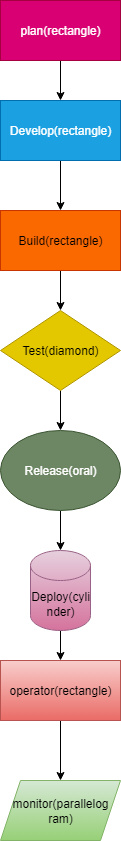

The diagram above was exported from draw.io. Its source (the exported page's mxGraphModel, read from the mxfile embedded in the PNG):
<mxGraphModel dx="1678" dy="875" grid="1" gridSize="10" guides="1" tooltips="1" connect="1" arrows="1" fold="1" page="1" pageScale="1" pageWidth="827" pageHeight="1169" math="0" shadow="0">
  <root>
    <mxCell id="0" />
    <mxCell id="1" parent="0" />
    <mxCell id="0ZkbxAqHrKA0qPnbUlHc-12" value="" style="edgeStyle=orthogonalEdgeStyle;rounded=0;orthogonalLoop=1;jettySize=auto;html=1;" edge="1" parent="1" source="0ZkbxAqHrKA0qPnbUlHc-1" target="0ZkbxAqHrKA0qPnbUlHc-4">
      <mxGeometry relative="1" as="geometry" />
    </mxCell>
    <mxCell id="0ZkbxAqHrKA0qPnbUlHc-1" value="Build(rectangle)" style="rounded=0;whiteSpace=wrap;html=1;fillColor=#fa6800;fontColor=#000000;strokeColor=#C73500;" vertex="1" parent="1">
      <mxGeometry x="320" y="230" width="120" height="60" as="geometry" />
    </mxCell>
    <mxCell id="0ZkbxAqHrKA0qPnbUlHc-10" value="" style="edgeStyle=orthogonalEdgeStyle;rounded=0;orthogonalLoop=1;jettySize=auto;html=1;" edge="1" parent="1" source="0ZkbxAqHrKA0qPnbUlHc-3" target="0ZkbxAqHrKA0qPnbUlHc-8">
      <mxGeometry relative="1" as="geometry" />
    </mxCell>
    <mxCell id="0ZkbxAqHrKA0qPnbUlHc-3" value="plan(rectangle)" style="rounded=0;whiteSpace=wrap;html=1;fillColor=#d80073;fontColor=#ffffff;strokeColor=#A50040;" vertex="1" parent="1">
      <mxGeometry x="320" y="20" width="120" height="60" as="geometry" />
    </mxCell>
    <mxCell id="0ZkbxAqHrKA0qPnbUlHc-13" value="" style="edgeStyle=orthogonalEdgeStyle;rounded=0;orthogonalLoop=1;jettySize=auto;html=1;" edge="1" parent="1" source="0ZkbxAqHrKA0qPnbUlHc-4" target="0ZkbxAqHrKA0qPnbUlHc-5">
      <mxGeometry relative="1" as="geometry" />
    </mxCell>
    <mxCell id="0ZkbxAqHrKA0qPnbUlHc-4" value="Test(diamond)" style="rhombus;whiteSpace=wrap;html=1;fillColor=#e3c800;fontColor=#000000;strokeColor=#B09500;" vertex="1" parent="1">
      <mxGeometry x="320" y="330" width="120" height="80" as="geometry" />
    </mxCell>
    <mxCell id="0ZkbxAqHrKA0qPnbUlHc-14" value="" style="edgeStyle=orthogonalEdgeStyle;rounded=0;orthogonalLoop=1;jettySize=auto;html=1;" edge="1" parent="1" source="0ZkbxAqHrKA0qPnbUlHc-5" target="0ZkbxAqHrKA0qPnbUlHc-6">
      <mxGeometry relative="1" as="geometry" />
    </mxCell>
    <mxCell id="0ZkbxAqHrKA0qPnbUlHc-5" value="Release(oral)" style="ellipse;whiteSpace=wrap;html=1;fillColor=#6d8764;strokeColor=#3A5431;fontColor=#ffffff;" vertex="1" parent="1">
      <mxGeometry x="320" y="450" width="120" height="80" as="geometry" />
    </mxCell>
    <mxCell id="0ZkbxAqHrKA0qPnbUlHc-15" value="" style="edgeStyle=orthogonalEdgeStyle;rounded=0;orthogonalLoop=1;jettySize=auto;html=1;" edge="1" parent="1" source="0ZkbxAqHrKA0qPnbUlHc-6" target="0ZkbxAqHrKA0qPnbUlHc-7">
      <mxGeometry relative="1" as="geometry" />
    </mxCell>
    <mxCell id="0ZkbxAqHrKA0qPnbUlHc-6" value="Deploy(cyli&lt;div&gt;nder)&lt;/div&gt;" style="shape=cylinder3;whiteSpace=wrap;html=1;boundedLbl=1;backgroundOutline=1;size=15;fillColor=#e6d0de;gradientColor=#d5739d;strokeColor=#996185;" vertex="1" parent="1">
      <mxGeometry x="350" y="570" width="60" height="80" as="geometry" />
    </mxCell>
    <mxCell id="0ZkbxAqHrKA0qPnbUlHc-16" value="" style="edgeStyle=orthogonalEdgeStyle;rounded=0;orthogonalLoop=1;jettySize=auto;html=1;" edge="1" parent="1" source="0ZkbxAqHrKA0qPnbUlHc-7" target="0ZkbxAqHrKA0qPnbUlHc-9">
      <mxGeometry relative="1" as="geometry" />
    </mxCell>
    <mxCell id="0ZkbxAqHrKA0qPnbUlHc-7" value="operator(rectangle)" style="rounded=0;whiteSpace=wrap;html=1;fillColor=#f8cecc;gradientColor=#ea6b66;strokeColor=#b85450;" vertex="1" parent="1">
      <mxGeometry x="320" y="680" width="120" height="60" as="geometry" />
    </mxCell>
    <mxCell id="0ZkbxAqHrKA0qPnbUlHc-11" value="" style="edgeStyle=orthogonalEdgeStyle;rounded=0;orthogonalLoop=1;jettySize=auto;html=1;" edge="1" parent="1" source="0ZkbxAqHrKA0qPnbUlHc-8" target="0ZkbxAqHrKA0qPnbUlHc-1">
      <mxGeometry relative="1" as="geometry" />
    </mxCell>
    <mxCell id="0ZkbxAqHrKA0qPnbUlHc-8" value="Develop(rectangle)" style="rounded=0;whiteSpace=wrap;html=1;fillColor=#1ba1e2;fontColor=#ffffff;strokeColor=#006EAF;" vertex="1" parent="1">
      <mxGeometry x="320" y="120" width="120" height="60" as="geometry" />
    </mxCell>
    <mxCell id="0ZkbxAqHrKA0qPnbUlHc-9" value="monitor(parallelog&lt;div&gt;ram)&lt;/div&gt;" style="shape=parallelogram;perimeter=parallelogramPerimeter;whiteSpace=wrap;html=1;fixedSize=1;fillColor=#d5e8d4;gradientColor=#97d077;strokeColor=#82b366;" vertex="1" parent="1">
      <mxGeometry x="320" y="800" width="120" height="60" as="geometry" />
    </mxCell>
  </root>
</mxGraphModel>